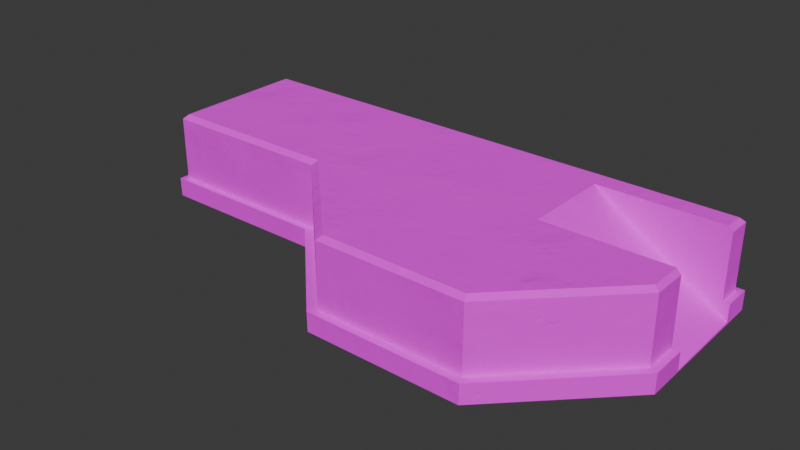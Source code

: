 # Source: SpawnFoundation.blend  (saved by Blender 4.4.30; exported with 4.5.12 LTS)
import bpy
from mathutils import Matrix  # noqa: F401  (used for matrix-valued properties, if any)

bpy.ops.wm.read_factory_settings(use_empty=True)
scene = bpy.context.scene
scene.name = 'Scene'

# ---- collections
col_collection = bpy.data.collections.new('Collection'); scene.collection.children.link(col_collection)

# ---- images (referenced by path relative to the original .blend; pixels are not part of the script)
import os
ASSET_DIR = os.environ.get("B2B_ASSET_DIR", "")  # directory of the original .blend (textures are referenced by path, not embedded)
HERE = os.path.dirname(os.path.abspath(__file__))  # packed textures are extracted next to this script under _unpacked/

def load_image(name, relpath, width, height, colorspace="sRGB"):
    """Load a texture the original file referenced (path relative to the .blend, or extracted next to this script)."""
    p = next((c for c in (os.path.join(HERE, relpath), os.path.join(ASSET_DIR, relpath)) if relpath and os.path.exists(c)), "")
    if p:
        img = bpy.data.images.load(p, check_existing=True)
        img.name = name
    else:  # same state as the original file: an image datablock whose file is absent (Cycles renders it pink)
        img = bpy.data.images.new(name, width, height)
        img.source = "FILE"
        img.filepath = "//" + (relpath or name)
    img.colorspace_settings.name = colorspace
    return img
img_concrete_23_height_jpg = load_image('concrete_23_height.jpg', '_unpacked/concrete_23_height.05711baa.jpg', 2048, 2048, 'Non-Color')
img_concrete_23_color_jpg = load_image('concrete_23_color.jpg', 'textures/concrete_23_color.jpg', 1024, 1024, 'sRGB')
img_concrete_23_normal_jpg = load_image('concrete_23_normal.jpg', '_unpacked/concrete_23_normal.e70e78a2.jpg', 2048, 2048, 'Non-Color')

# ---- materials (node trees are filled in below, after node groups)
mat_concrete = bpy.data.materials.new('Concrete')
mat_concrete.displacement_method = 'BOTH'

# ---- material node trees
mat_concrete.use_nodes = True; mat_concrete.node_tree.nodes.clear()
_N = mat_concrete.node_tree.nodes; _L = mat_concrete.node_tree.links
n0 = _N.new('ShaderNodeBsdfPrincipled'); n0.name = 'Principled BSDF'; n0.location = (10, 300)
n0.inputs[2].default_value = 1.0
n1 = _N.new('ShaderNodeOutputMaterial'); n1.name = 'Material Output'; n1.location = (300, 300)
n2 = _N.new('ShaderNodeTexImage'); n2.name = 'Image Texture'; n2.location = (95, -873)
n2.label = 'Displacement'
n2.image = img_concrete_23_height_jpg
n3 = _N.new('ShaderNodeDisplacement'); n3.name = 'Displacement'; n3.location = (110, -400)
n3.inputs[2].default_value = 0.007
n4 = _N.new('ShaderNodeTexImage'); n4.name = 'Image Texture.001'; n4.location = (85, -40)
n4.label = 'Base Color'
n4.image = img_concrete_23_color_jpg
n5 = _N.new('ShaderNodeTexImage'); n5.name = 'Image Texture.003'; n5.location = (90, -601)
n5.label = 'Normal'
n5.image = img_concrete_23_normal_jpg
n6 = _N.new('ShaderNodeNormalMap'); n6.name = 'Normal Map'; n6.location = (-190, -28)
n7 = _N.new('ShaderNodeMapping'); n7.name = 'Mapping'; n7.location = (230, -40)
n8 = _N.new('NodeReroute'); n8.name = 'Reroute'; n8.location = (35, -596)
n8.width = 10
n8.socket_idname = 'NodeSocketVector'
n9 = _N.new('ShaderNodeTexCoord'); n9.name = 'Texture Coordinate'; n9.location = (30, -40)
n10 = _N.new('NodeFrame'); n10.name = 'Frame'; n10.location = (-1686, 145)
n10.label = 'Mapping'
n10.width = 400
n11 = _N.new('NodeFrame'); n11.name = 'Frame.001'; n11.location = (-1168, 530)
n11.label = 'Textures'
n11.width = 365
n12 = _N.new('ShaderNodeSeparateXYZ'); n12.name = 'Separate XYZ'; n12.location = (-766, -51)
n13 = _N.new('ShaderNodeMath'); n13.name = 'Math'; n13.location = (-559, -52)
n13.operation = 'SUBTRACT'
n13.inputs[0].default_value = 1.0
n14 = _N.new('ShaderNodeCombineXYZ'); n14.name = 'Combine XYZ'; n14.location = (-374, -51)
n2.parent = n11
n4.parent = n11
n5.parent = n11
n7.parent = n10
n8.parent = n11
n9.parent = n10
_L.new(n0.outputs[0], n1.inputs[0])
_L.new(n2.outputs[0], n3.inputs[0])
_L.new(n3.outputs[0], n1.inputs[2])
_L.new(n4.outputs[0], n0.inputs[0])
_L.new(n14.outputs[0], n6.inputs[1])
_L.new(n6.outputs[0], n0.inputs[5])
_L.new(n8.outputs[0], n4.inputs[0])
_L.new(n8.outputs[0], n2.inputs[0])
_L.new(n8.outputs[0], n5.inputs[0])
_L.new(n7.outputs[0], n8.inputs[0])
_L.new(n9.outputs[2], n7.inputs[0])
_L.new(n5.outputs[0], n12.inputs[0])
_L.new(n12.outputs[0], n14.inputs[0])
_L.new(n12.outputs[2], n14.inputs[2])
_L.new(n12.outputs[1], n13.inputs[1])
_L.new(n13.outputs[0], n14.inputs[1])
n1.is_active_output = True

# ---- world
world_world = bpy.data.worlds.new('World'); scene.world = world_world
world_world.use_nodes = True; world_world.node_tree.nodes.clear()
_N = world_world.node_tree.nodes; _L = world_world.node_tree.links
n0 = _N.new('ShaderNodeOutputWorld'); n0.name = 'World Output'; n0.location = (300, 300)
n1 = _N.new('ShaderNodeBackground'); n1.name = 'Background'; n1.location = (10, 300)
n1.inputs[0].default_value = (0.05088, 0.05088, 0.05088, 1.0)
_L.new(n1.outputs[0], n0.inputs[0])
n0.is_active_output = True
world_world.color = (0.05088, 0.05088, 0.05088)
world_world.sun_shadow_jitter_overblur = 0.0

# ---- meshes
me_cube = bpy.data.meshes.new('Cube')
me_cube.from_pydata([(2.792, 2.792, 0.0), (2.792, 2.792, 0.4337), (-5.116, 2.792, 0.0), (2.792, -0.5228, 0.0), (0.5228, -2.792, 0.0), (-5.116, 2.792, 0.4337), (0.5228, -2.792, 0.4337), (2.792, -0.5228, 0.4337), (-5.254, 2.93, 0.0), (2.93, 2.93, 0.0), (2.93, 2.93, 0.4337), (2.972, -0.5977, 0.0), (2.972, -0.5977, 0.4337), (-5.254, 2.93, 0.4337), (0.5977, -2.972, 0.4337), (0.5977, -2.972, 0.0), (2.692, 2.692, 2.0), (2.792, 2.792, 1.897), (-5.016, 2.692, 2.0), (-5.116, 2.792, 1.897), (0.4816, -2.692, 2.0), (0.5228, -2.792, 1.897), (2.692, -0.4816, 2.0), (2.792, -0.5228, 1.897), (2.792, 0.2503, 1.897), (2.792, 2.25, 1.897), (2.792, 2.25, 0.4337), (2.792, 0.2503, 0.4337), (-0.09458, 2.25, 2.0), (2.692, 0.2503, 2.0), (2.692, 2.25, 2.0), (-0.09458, 0.2503, 2.0), (2.962, 0.2503, 0.4337), (2.938, 2.25, 0.4337), (2.938, 2.25, 0.04683), (2.962, 0.2503, 0.03179), (-5.116, -0.4644, 0.4337), (-2.784, -2.792, 0.4337), (-2.743, -2.792, 0.0), (-5.116, -0.4256, 0.0), (-2.919, -2.947, 0.0), (-5.254, -0.584, 0.0), (-5.254, -0.5915, 0.4337), (-2.926, -2.947, 0.4337), (-5.016, -0.3638, 2.0), (-2.684, -2.692, 2.0), (-2.788, -2.792, 1.897), (-5.116, -0.4687, 1.897), (-9.096, 2.792, 0.4337), (-9.096, 2.792, 1.897), (-9.235, 2.93, 0.4337), (-9.096, 2.792, 0.0), (-9.235, 2.93, 0.0), (-8.997, 2.692, 2.0), (-9.096, -0.4687, 1.897), (-9.096, -0.4644, 0.4337), (-9.235, -0.5915, 0.4337), (-9.235, -0.584, 0.0), (-9.096, -0.4256, 0.0), (-8.997, -0.3638, 2.0)], [], [(38, 4, 15, 40), (6, 21, 46, 37), (6, 37, 43, 14), (7, 6, 14, 12), (21, 6, 7, 23), (23, 7, 27, 24), (1, 17, 25, 26), (4, 3, 11, 15), (20, 45, 46, 21), (19, 5, 48, 49), (2, 0, 3, 4, 38, 39), (27, 7, 12, 32), (33, 10, 1, 26), (12, 11, 9, 10, 33, 34, 35, 32), (14, 15, 11, 12), (8, 13, 10, 9), (18, 19, 49, 53), (15, 14, 43, 40), (0, 2, 8, 9), (13, 8, 52, 50), (5, 1, 10, 13), (3, 0, 9, 11), (42, 36, 55, 56), (30, 16, 18, 44, 45, 20, 22, 29, 31, 28), (18, 16, 17, 19), (22, 20, 21, 23), (22, 23, 24, 29), (17, 16, 30, 25), (5, 19, 17, 1), (26, 25, 30, 28, 34, 33), (24, 27, 32, 35, 31, 29), (34, 28, 31, 35), (37, 46, 47, 36), (36, 42, 43, 37), (38, 40, 41, 39), (40, 43, 42, 41), (44, 47, 46, 45), (47, 44, 59, 54), (55, 54, 49, 48), (59, 53, 49, 54), (57, 56, 50, 52), (51, 58, 57, 52), (55, 48, 50, 56), (2, 39, 58, 51), (41, 42, 56, 57), (44, 18, 53, 59), (5, 13, 50, 48), (36, 47, 54, 55), (39, 41, 57, 58), (8, 2, 51, 52)])
_uv = me_cube.uv_layers.new(name='UVMap')
_uv.uv.foreach_set('vector', [0.2732, 0.2729, 0.2732, 0.117, 0.2818, 0.1134, 0.2806, 0.2813, 0.8297, 0.1082, 0.8996, 0.1082, 0.8996, 0.2663, 0.8297, 0.266, 0.555, 0.4654, 0.555, 0.3077, 0.5624, 0.3009, 0.5636, 0.469, 0.4467, 0.5736, 0.555, 0.4654, 0.5636, 0.469, 0.4503, 0.5822, 0.8996, 0.1082, 0.8297, 0.1082, 0.8293, 1.679e-06, 0.8991, -1.611e-08, 0.4349, 0.5822, 0.4349, 0.6521, 0.398, 0.6521, 0.398, 0.5822, 0.4556, 0.6521, 0.4556, 0.5822, 0.4815, 0.5822, 0.4815, 0.6521, 0.2732, 0.117, 0.1649, 0.008634, 0.1684, -1.272e-08, 0.2818, 0.1134, 0.9045, 0.1101, 0.9045, 0.2613, 0.8996, 0.2663, 0.8996, 0.1082, 0.9094, 0.3775, 0.9793, 0.3775, 0.9793, 0.5676, 0.9094, 0.5676, 0.006608, 0.3862, 0.006608, 0.008634, 0.1649, 0.008634, 0.2732, 0.117, 0.2732, 0.2729, 0.1602, 0.3862, 0.4098, 0.5736, 0.4467, 0.5736, 0.4503, 0.5822, 0.4098, 0.5817, 0.3143, 0.5806, 0.2818, 0.5802, 0.2884, 0.5736, 0.3143, 0.5736, 0.3566, 0.5822, 0.3773, 0.5822, 0.3773, 0.7507, 0.3566, 0.7507, 0.3566, 0.7182, 0.3751, 0.7182, 0.3758, 0.6227, 0.3566, 0.6227, 0.8293, 0.7359, 0.85, 0.7359, 0.8503, 0.8491, 0.8296, 0.8491, 1.0, 0.3908, 0.9793, 0.3908, 0.9793, 5.634e-09, 1.0, 7.198e-09, 0.9045, 0.3728, 0.9094, 0.3775, 0.9094, 0.5676, 0.9045, 0.5628, 0.85, 0.7359, 0.8293, 0.7359, 0.8296, 0.5676, 0.8503, 0.568, 0.006608, 0.008634, 0.006608, 0.3862, 2.965e-08, 0.3928, 1.529e-10, 0.002026, 0.9793, 0.3908, 1.0, 0.3908, 1.0, 0.5808, 0.9793, 0.5808, 0.2884, 0.1965, 0.2884, 0.5736, 0.2818, 0.5802, 0.2818, 0.1899, 0.1649, 0.008634, 0.006608, 0.008634, 1.529e-10, 0.002026, 0.1684, -1.272e-08, 0.45, 0.1899, 0.4439, 0.1965, 0.4439, 0.006601, 0.45, 5.689e-08, 0.5894, 0.5631, 0.5683, 0.5633, 0.5652, 0.1956, 0.7111, 0.1944, 0.8233, 0.3047, 0.8245, 0.4557, 0.7199, 0.562, 0.6849, 0.5623, 0.6838, 0.4294, 0.5883, 0.4302, 0.9045, 0.3728, 0.9045, 0.004747, 0.9094, 3.609e-10, 0.9094, 0.3775, 0.7199, 0.562, 0.8245, 0.4557, 0.8293, 0.4578, 0.7219, 0.567, 0.7199, 0.562, 0.7219, 0.567, 0.685, 0.5673, 0.6849, 0.5623, 0.5636, 0.5683, 0.5683, 0.5633, 0.5894, 0.5631, 0.5895, 0.5681, 0.9793, 0.3775, 0.9094, 0.3775, 0.9094, 3.609e-10, 0.9793, 5.634e-09, 0.6271, 0.7363, 0.5657, 0.703, 0.5636, 0.6964, 0.6271, 0.5795, 0.64, 0.7512, 0.6238, 0.7424, 0.7105, 0.698, 0.6517, 0.7358, 0.6561, 0.7427, 0.64, 0.7531, 0.64, 0.5795, 0.712, 0.6914, 0.5896, 0.5791, 0.5883, 0.4302, 0.6838, 0.4294, 0.6851, 0.5795, 0.8297, 0.266, 0.8996, 0.2663, 0.8991, 0.3775, 0.8293, 0.3775, 0.4439, 0.1965, 0.45, 0.1899, 0.5624, 0.3009, 0.555, 0.3077, 0.2732, 0.2729, 0.2806, 0.2813, 0.1678, 0.3928, 0.1602, 0.3862, 0.4556, 0.6951, 0.4349, 0.6951, 0.4349, 0.5826, 0.4556, 0.5822, 0.7111, 0.1944, 0.7161, 0.1899, 0.828, 0.2999, 0.8233, 0.3047, 0.7161, 0.1899, 0.7111, 0.1944, 0.7095, 0.004559, 0.7145, -5.494e-08, 0.3566, 0.7377, 0.2868, 0.7379, 0.2868, 0.5822, 0.3566, 0.5822, 0.2818, 0.7329, 0.2818, 0.587, 0.2868, 0.5822, 0.2868, 0.7379, 0.398, 0.75, 0.3773, 0.7504, 0.3773, 0.5822, 0.398, 0.5822, 0.006608, 0.5762, 0.1602, 0.5762, 0.1678, 0.5828, 4.4e-08, 0.5828, 0.4439, 0.006601, 0.2884, 0.006601, 0.2818, -1.975e-09, 0.45, 5.689e-08, 0.006608, 0.3862, 0.1602, 0.3862, 0.1602, 0.5762, 0.006608, 0.5762, 0.7327, 0.7695, 0.712, 0.7695, 0.712, 0.5795, 0.7327, 0.5795, 0.7111, 0.1944, 0.5652, 0.1956, 0.5636, 0.00579, 0.7095, 0.004559, 0.2884, 0.1965, 0.2818, 0.1899, 0.2818, -1.975e-09, 0.2884, 0.006601, 0.8293, 0.3775, 0.8991, 0.3775, 0.8991, 0.5676, 0.8293, 0.5676, 0.1602, 0.3862, 0.1678, 0.3928, 0.1678, 0.5828, 0.1602, 0.5762, 2.965e-08, 0.3928, 0.006608, 0.3862, 0.006608, 0.5762, 4.4e-08, 0.5828])
_uv = me_cube.uv_layers.new(name='automap')
_uv.uv.foreach_set('vector', [0.2646, 0.1929, 0.5975, 0.1929, 0.6051, 0.1744, 0.2467, 0.177, 0.5975, 0.4717, 0.5975, 0.6208, 0.26, 0.6208, 0.2605, 0.4717, 0.5975, 0.1929, 0.2605, 0.1929, 0.2459, 0.1771, 0.6051, 0.1744, 0.8287, 0.4241, 0.5975, 0.1929, 0.6051, 0.1744, 0.8472, 0.4165, 0.5975, 0.6208, 0.5975, 0.4717, 0.8287, 0.4717, 0.8287, 0.6208, 0.1988, 0.6208, 0.1988, 0.4717, 0.2776, 0.4717, 0.2776, 0.6208, 0.5366, 0.4717, 0.5366, 0.6208, 0.4814, 0.6208, 0.4814, 0.4717, 0.5975, 0.1929, 0.8287, 0.4241, 0.8472, 0.4165, 0.6051, 0.1744, 0.5933, 0.6313, 0.2707, 0.6313, 0.26, 0.6208, 0.5975, 0.6208, 0.0228, 0.6208, 0.0228, 0.4717, -0.3829, 0.4717, -0.3829, 0.6208, 0.0228, 0.7619, 0.8287, 0.7619, 0.8287, 0.4241, 0.5975, 0.1929, 0.2646, 0.1929, 0.0228, 0.434, 0.8287, 0.5029, 0.8287, 0.4241, 0.8472, 0.4165, 0.8461, 0.5029, 0.8437, 0.7068, 0.8428, 0.776, 0.8287, 0.7619, 0.8287, 0.7068, 0.1911, 0.4717, 0.1911, 0.4275, 0.5507, 0.4275, 0.5507, 0.4717, 0.4814, 0.4717, 0.4814, 0.4323, 0.2776, 0.4307, 0.2776, 0.4717, 0.6051, 0.4717, 0.6051, 0.4275, 0.8472, 0.4275, 0.8472, 0.4717, 0.008692, 0.4275, 0.008692, 0.4717, 0.8428, 0.4717, 0.8428, 0.4275, 0.03293, 0.6313, 0.0228, 0.6208, -0.3829, 0.6208, -0.3728, 0.6313, 0.6051, 0.4275, 0.6051, 0.4717, 0.2459, 0.4717, 0.2467, 0.4275, 0.8287, 0.7619, 0.0228, 0.7619, 0.008692, 0.776, 0.8428, 0.776, 0.008692, 0.4717, 0.008692, 0.4275, -0.397, 0.4275, -0.397, 0.4717, 0.0228, 0.7619, 0.8287, 0.7619, 0.8428, 0.776, 0.008692, 0.776, 0.8287, 0.4241, 0.8287, 0.7619, 0.8428, 0.776, 0.8472, 0.4165, 0.008692, 0.4171, 0.0228, 0.4301, -0.3829, 0.4301, -0.397, 0.4171, 0.8186, 0.7068, 0.8186, 0.7518, 0.03293, 0.7518, 0.03293, 0.4403, 0.2707, 0.203, 0.5933, 0.203, 0.8186, 0.4283, 0.8186, 0.5029, 0.5346, 0.5029, 0.5346, 0.7068, 0.03293, 0.6313, 0.8186, 0.6313, 0.8287, 0.6208, 0.0228, 0.6208, 0.8186, 0.4283, 0.5933, 0.203, 0.5975, 0.1929, 0.8287, 0.4241, 0.2029, 0.6313, 0.1988, 0.6208, 0.2776, 0.6208, 0.2776, 0.6313, 0.5366, 0.6208, 0.5264, 0.6313, 0.4814, 0.6313, 0.4814, 0.6208, 0.0228, 0.4717, 0.0228, 0.6208, 0.8287, 0.6208, 0.8287, 0.4717, 0.8287, 0.4717, 0.8287, 0.6208, 0.8186, 0.6313, 0.5346, 0.6313, 0.8437, 0.4323, 0.8437, 0.4717, 0.8287, 0.6208, 0.8287, 0.4717, 0.8461, 0.4717, 0.8461, 0.4307, 0.5346, 0.6313, 0.8186, 0.6313, 0.8437, 0.7068, 0.5346, 0.7068, 0.5346, 0.5029, 0.8461, 0.5029, 0.2605, 0.4717, 0.26, 0.6208, 0.0228, 0.6208, 0.0228, 0.4717, 0.0228, 0.4301, 0.008692, 0.4171, 0.2459, 0.1771, 0.2605, 0.1929, 0.2646, 0.1929, 0.2467, 0.177, 0.008692, 0.4179, 0.0228, 0.434, -0.04833, 0.4275, -0.04832, 0.4717, 0.1917, 0.4717, 0.1925, 0.4275, 0.03293, 0.4403, 0.0228, 0.4296, 0.26, 0.1929, 0.2707, 0.203, 0.0228, 0.4296, 0.03293, 0.4403, -0.3728, 0.4403, -0.3829, 0.4296, 0.2047, 0.4717, 0.2043, 0.6208, 0.5366, 0.6208, 0.5366, 0.4717, 0.215, 0.6313, 0.5264, 0.6313, 0.5366, 0.6208, 0.2043, 0.6208, 0.1925, 0.4275, 0.1917, 0.4717, 0.5507, 0.4717, 0.5507, 0.4275, -0.3829, 0.7619, -0.3829, 0.434, -0.397, 0.4179, -0.397, 0.776, -0.3829, 0.4301, -0.3829, 0.7619, -0.397, 0.776, -0.397, 0.4171, 0.0228, 0.7619, 0.0228, 0.434, -0.3829, 0.434, -0.3829, 0.7619, 0.008692, 0.4275, 0.008692, 0.4717, -0.397, 0.4717, -0.397, 0.4275, 0.03293, 0.4403, 0.03293, 0.7518, -0.3728, 0.7518, -0.3728, 0.4403, 0.0228, 0.7619, 0.008692, 0.776, -0.397, 0.776, -0.3829, 0.7619, 0.0228, 0.4717, 0.0228, 0.6208, -0.3829, 0.6208, -0.3829, 0.4717, 0.0228, 0.434, 0.008692, 0.4179, -0.397, 0.4179, -0.3829, 0.434, 0.008692, 0.776, 0.0228, 0.7619, -0.3829, 0.7619, -0.397, 0.776])
_uv.active_render = True
me_cube.materials.append(mat_concrete)
me_cube.use_mirror_vertex_groups = False
me_cube.auto_texspace = False
me_cube.update()

# ---- objects
ob_cube = bpy.data.objects.new('Cube', me_cube)

# ---- transforms, parenting, visibility, modifiers, constraints
ob_cube.location = (0.0, 0.0, 0.0)
ob_cube.lock_rotations_4d = False
ob_cube.empty_display_type = 'ARROWS'
ob_cube.lineart.crease_threshold = 0.0

# ---- collection membership
col_collection.objects.link(ob_cube)

# ---- scene / render settings (as saved in the file)
scene.frame_start = 1; scene.frame_end = 250; scene.frame_set(1)
scene.render.engine = 'BLENDER_EEVEE_NEXT'
bpy.context.view_layer.update()

# ---- added for rendering (the .blend has no active camera and no usable light): camera, sun
cam_auto = bpy.data.cameras.new('AutoCamera')
cam_auto.lens = 50.0
cam_auto.sensor_width = 36.0
cam_auto.clip_end = 1000.0
ob_auto_camera = bpy.data.objects.new('AutoCamera', cam_auto)
scene.collection.objects.link(ob_auto_camera)
ob_auto_camera.location = (9.55009, -15.2387, 11.145)
ob_auto_camera.rotation_euler = (1.09748, -7.21219e-08, 0.694738)
scene.camera = ob_auto_camera
light_auto_sun = bpy.data.lights.new('AutoSun', 'SUN')
light_auto_sun.energy = 3.0
light_auto_sun.angle = 0.0523599
ob_auto_sun = bpy.data.objects.new('AutoSun', light_auto_sun)
scene.collection.objects.link(ob_auto_sun)
ob_auto_sun.rotation_euler = (0.872665, 0.174533, 0.523599)
bpy.context.view_layer.update()
